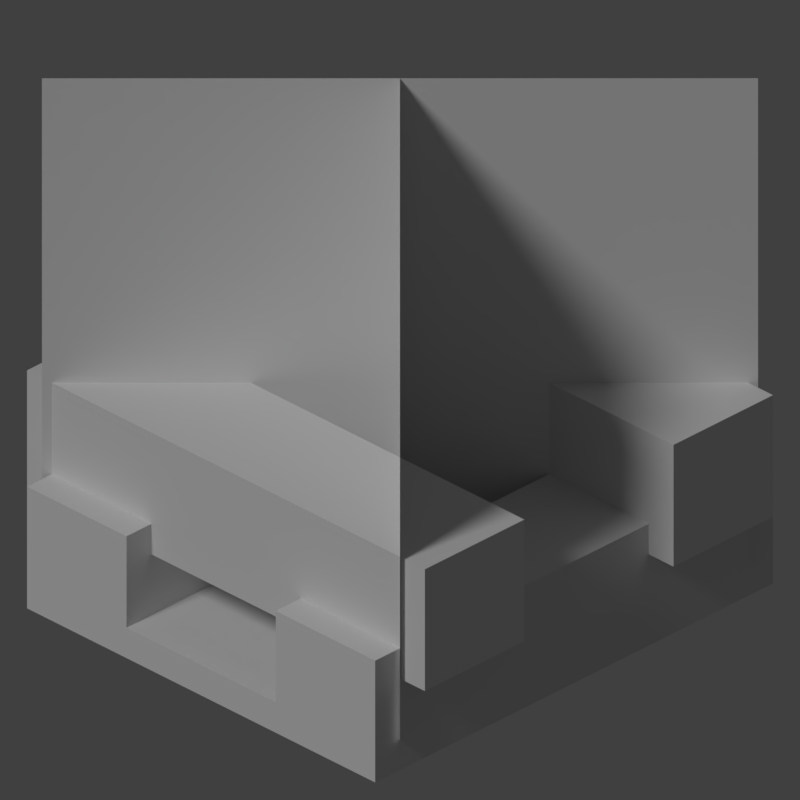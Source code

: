 # Source: campfire.blend  (saved by Blender 2.79.0; exported with 4.5.12 LTS)
import bpy
from mathutils import Matrix  # noqa: F401  (used for matrix-valued properties, if any)

bpy.ops.wm.read_factory_settings(use_empty=True)
scene = bpy.context.scene
scene.name = 'Scene'

# ---- collections
col_collection_1 = bpy.data.collections.new('Collection 1'); scene.collection.children.link(col_collection_1)

# ---- materials (node trees are filled in below, after node groups)
mat_fire = bpy.data.materials.new('fire')
mat_fire.alpha_threshold = 0.0
mat_fire.use_transparent_shadow = False
mat_fire.roughness = 0.5
mat_fire.specular_intensity = 0.0
mat_litlog_em = bpy.data.materials.new('litlog_em')
mat_litlog_em.alpha_threshold = 0.0
mat_litlog_em.use_transparent_shadow = False
mat_litlog_em.roughness = 0.5
mat_litlog_em.specular_intensity = 0.0
mat_litlog = bpy.data.materials.new('litlog')
mat_litlog.alpha_threshold = 0.0
mat_litlog.use_transparent_shadow = False
mat_litlog.roughness = 0.5
mat_litlog.specular_intensity = 0.0
mat_log_em = bpy.data.materials.new('log_em')
mat_log_em.alpha_threshold = 0.0
mat_log_em.use_transparent_shadow = False
mat_log_em.roughness = 0.5
mat_log_em.specular_intensity = 0.0
mat_log = bpy.data.materials.new('log')
mat_log.alpha_threshold = 0.0
mat_log.use_transparent_shadow = False
mat_log.roughness = 0.5
mat_log.specular_intensity = 0.0

# ---- material node trees

# ---- world
world_world = bpy.data.worlds.new('World'); scene.world = world_world
world_world.color = (0.05088, 0.05088, 0.05088)
world_world.use_sun_shadow = False
world_world.sun_shadow_jitter_overblur = 0.0
world_world.cycles.sampling_method = 'MANUAL'

# ---- cameras
cam_camera = bpy.data.cameras.new('Camera')
cam_camera.type = 'ORTHO'
cam_camera.clip_end = 100.0
cam_camera.lens = 35.0
cam_camera.sensor_width = 32.0
cam_camera.sensor_height = 18.0
cam_camera.ortho_scale = 2.812
cam_camera.dof.focus_distance = 0.0
cam_camera.dof.aperture_fstop = 128.0

# ---- lights
light_hemi = bpy.data.lights.new('Hemi', 'SUN')
light_hemi.transmission_factor = 0.0
light_hemi.angle = 0.1993
light_hemi.energy = 1.0
light_hemi.shadow_buffer_clip_start = 0.5
light_hemi.shadow_soft_size = 0.1
light_hemi.shadow_cascade_max_distance = 1000.0

# ---- meshes
me_cube_001 = bpy.data.meshes.new('cube.001')
me_cube_001.from_pydata([(-3.0, -4.0, 8.0), (-3.0, -8.0, 8.0), (-3.0, -4.0, -8.0), (-3.0, -8.0, -8.0), (-7.0, -4.0, -8.0), (-7.0, -8.0, -8.0), (-7.0, -4.0, 8.0), (-7.0, -8.0, 8.0), (8.0, -1.0, 7.0), (8.0, -5.0, 7.0), (8.0, -1.0, 3.0), (8.0, -5.0, 3.0), (-8.0, -1.0, 3.0), (-8.0, -5.0, 3.0), (-8.0, -1.0, 7.0), (-8.0, -5.0, 7.0), (7.0, -4.0, 8.0), (7.0, -8.0, 8.0), (7.0, -4.0, -8.0), (7.0, -8.0, -8.0), (3.0, -4.0, -8.0), (3.0, -8.0, -8.0), (3.0, -4.0, 8.0), (3.0, -8.0, 8.0), (8.0, -1.0, -3.0), (8.0, -5.0, -3.0), (8.0, -1.0, -7.0), (8.0, -5.0, -7.0), (-8.0, -1.0, -7.0), (-8.0, -5.0, -7.0), (-8.0, -1.0, -3.0), (-8.0, -5.0, -3.0), (-3.0, -7.0, -8.0), (-3.0, -7.0, 8.0), (3.0, -7.0, -8.0), (3.0, -7.0, 8.0), (-3.0, -8.0, 8.0), (-3.0, -8.0, -8.0), (3.0, -8.0, 8.0), (3.0, -8.0, -8.0), (7.2, 9.0, -7.2), (7.2, -7.0, -7.2), (-7.2, 9.0, 7.2), (-7.2, -7.0, 7.2), (7.2, 9.0, 7.2), (7.2, -7.0, 7.2), (-7.2, 9.0, -7.2), (-7.2, -7.0, -7.2)], [], [(0, 1, 2), (1, 3, 2), (4, 5, 6), (5, 7, 6), (4, 6, 2), (6, 0, 2), (7, 5, 1), (5, 3, 1), (6, 7, 0), (7, 1, 0), (2, 3, 4), (3, 5, 4), (8, 9, 10), (9, 11, 10), (12, 13, 14), (13, 15, 14), (12, 14, 10), (14, 8, 10), (15, 13, 9), (13, 11, 9), (14, 15, 8), (15, 9, 8), (10, 11, 12), (11, 13, 12), (16, 17, 18), (17, 19, 18), (20, 21, 22), (21, 23, 22), (20, 22, 18), (22, 16, 18), (23, 21, 17), (21, 19, 17), (22, 23, 16), (23, 17, 16), (18, 19, 20), (19, 21, 20), (24, 25, 26), (25, 27, 26), (28, 29, 30), (29, 31, 30), (28, 30, 26), (30, 24, 26), (31, 29, 25), (29, 27, 25), (30, 31, 24), (31, 25, 24), (26, 27, 28), (27, 29, 28), (32, 33, 34), (33, 35, 34), (36, 37, 38), (37, 39, 38), (33, 36, 35), (36, 38, 35), (34, 39, 32), (39, 37, 32), (40, 41, 42), (41, 43, 42), (44, 45, 46), (45, 47, 46)])
me_cube_001.polygons.foreach_set('use_smooth', [True] * 60)
me_cube_001.polygons.foreach_set('material_index', [2, 2, 4, 4, 3, 3, 4, 4, 4, 4, 4, 4, 4, 4, 4, 4, 3, 3, 2, 2, 2, 2, 2, 2, 4, 4, 2, 2, 3, 3, 4, 4, 4, 4, 4, 4, 4, 4, 4, 4, 3, 3, 2, 2, 2, 2, 2, 2, 1, 1, 4, 4, 4, 4, 4, 4, 0, 0, 0, 0])
_k = set([(0, 1), (0, 2), (0, 6), (1, 3), (1, 7), (2, 3), (2, 4), (3, 5), (4, 5), (4, 6), (5, 7), (6, 7), (8, 9), (8, 10), (8, 14), (9, 11), (9, 15), (10, 11), (10, 12), (11, 13), (12, 13), (12, 14), (13, 15), (14, 15), (16, 17), (16, 18), (16, 22), (17, 19), (17, 23), (18, 19), (18, 20), (19, 21), (20, 21), (20, 22), (21, 23), (22, 23), (24, 25), (24, 26), (24, 30), (25, 27), (25, 31), (26, 27), (26, 28), (27, 29), (28, 29), (28, 30), (29, 31), (30, 31), (32, 34), (32, 39), (33, 34), (33, 35), (35, 36), (36, 38), (37, 38), (37, 39)])
me_cube_001.attributes.new('sharp_edge', 'BOOLEAN', 'EDGE').data.foreach_set('value', [ (min(e.vertices), max(e.vertices)) in _k for e in me_cube_001.edges])
_uv = me_cube_001.uv_layers.new(name='UVMap')
_uv.uv.foreach_set('vector', [0.0, 0.9375, 0.0, 0.6875, 1.0, 0.9375, 0.0, 0.6875, 1.0, 0.6875, 1.0, 0.9375, 1.0, 1.0, 1.0, 0.75, 0.0, 1.0, 1.0, 0.75, 0.0, 0.75, 0.0, 1.0, 0.0, 0.75, 1.0, 0.75, 0.0, 1.0, 1.0, 0.75, 1.0, 1.0, 0.0, 1.0, 0.0, 0.75, 1.0, 0.75, 0.0, 1.0, 1.0, 0.75, 1.0, 1.0, 0.0, 1.0, 0.0, 0.75, 0.0, 0.5, 0.25, 0.75, 0.0, 0.5, 0.25, 0.5, 0.25, 0.75, 0.0, 0.75, 0.0, 0.5, 0.25, 0.75, 0.0, 0.5, 0.25, 0.5, 0.25, 0.75, 0.0, 0.75, 0.0, 0.5, 0.25, 0.75, 0.0, 0.5, 0.25, 0.5, 0.25, 0.75, 0.0, 0.75, 0.0, 0.5, 0.25, 0.75, 0.0, 0.5, 0.25, 0.5, 0.25, 0.75, 1.0, 0.75, 1.0, 1.0, 0.0, 0.75, 1.0, 1.0, 0.0, 1.0, 0.0, 0.75, 0.0, 0.75, 0.0, 0.5, 1.0, 0.75, 0.0, 0.5, 1.0, 0.5, 1.0, 0.75, 0.0, 1.0, 0.0, 0.75, 1.0, 1.0, 0.0, 0.75, 1.0, 0.75, 1.0, 1.0, 1.0, 1.0, 1.0, 0.75, 0.0, 1.0, 1.0, 0.75, 0.0, 0.75, 0.0, 1.0, 0.0, 1.0, 0.0, 0.75, 1.0, 1.0, 0.0, 0.75, 1.0, 0.75, 1.0, 1.0, 1.0, 0.9375, 1.0, 0.6875, 0.0, 0.9375, 1.0, 0.6875, 0.0, 0.6875, 0.0, 0.9375, 0.0, 0.75, 1.0, 0.75, 0.0, 1.0, 1.0, 0.75, 1.0, 1.0, 0.0, 1.0, 0.0, 0.75, 1.0, 0.75, 0.0, 1.0, 1.0, 0.75, 1.0, 1.0, 0.0, 1.0, 0.0, 0.75, 0.0, 0.5, 0.25, 0.75, 0.0, 0.5, 0.25, 0.5, 0.25, 0.75, 0.0, 0.75, 0.0, 0.5, 0.25, 0.75, 0.0, 0.5, 0.25, 0.5, 0.25, 0.75, 0.0, 0.75, 0.0, 0.5, 0.25, 0.75, 0.0, 0.5, 0.25, 0.5, 0.25, 0.75, 0.0, 0.75, 0.0, 0.5, 0.25, 0.75, 0.0, 0.5, 0.25, 0.5, 0.25, 0.75, 1.0, 0.75, 1.0, 1.0, 0.0, 0.75, 1.0, 1.0, 0.0, 1.0, 0.0, 0.75, 0.0, 0.75, 0.0, 0.5, 1.0, 0.75, 0.0, 0.5, 1.0, 0.5, 1.0, 0.75, 1.0, 1.0, 1.0, 0.75, 0.0, 1.0, 1.0, 0.75, 0.0, 0.75, 0.0, 1.0, 0.0, 1.0, 0.0, 0.75, 1.0, 1.0, 0.0, 0.75, 1.0, 0.75, 1.0, 1.0, 0.0, 0.125, 1.0, 0.125, 0.0, 0.5, 1.0, 0.125, 1.0, 0.5, 0.0, 0.5, 0.0, 0.125, 1.0, 0.125, 0.0, 0.5, 1.0, 0.125, 1.0, 0.5, 0.0, 0.5, 0.625, 0.0625, 0.625, 0.0, 1.0, 0.0625, 0.625, 0.0, 1.0, 0.0, 1.0, 0.0625, 0.0, 0.0625, 0.0, 0.0, 0.375, 0.0625, 0.0, 0.0, 0.375, 0.0, 0.375, 0.0625, 1.0, 1.0, 1.0, 0.0, 0.0, 1.0, 1.0, 0.0, 0.0, 0.0, 0.0, 1.0, 1.0, 1.0, 1.0, 0.0, 0.0, 1.0, 1.0, 0.0, 0.0, 0.0, 0.0, 1.0])
me_cube_001.materials.append(mat_fire)
me_cube_001.materials.append(mat_litlog_em)
me_cube_001.materials.append(mat_litlog)
me_cube_001.materials.append(mat_log_em)
me_cube_001.materials.append(mat_log)
me_cube_001.use_remesh_preserve_volume = False
me_cube_001.use_remesh_preserve_attributes = False
me_cube_001.use_mirror_vertex_groups = False
me_cube_001.update()
me_cube_001.normals_split_custom_set([tuple(v) for v in zip(*[iter([1.0, 0.0, 0.0, 1.0, 0.0, 0.0, 1.0, 0.0, 0.0, 1.0, 0.0, 0.0, 1.0, 0.0, 0.0, 1.0, 0.0, 0.0, -1.0, 0.0, 0.0, -1.0, 0.0, 0.0, -1.0, 0.0, 0.0, -1.0, 0.0, 0.0, -1.0, 0.0, 0.0, -1.0, 0.0, 0.0, 0.0, 1.0, 0.0, 0.0, 1.0, 0.0, 0.0, 1.0, 0.0, 0.0, 1.0, 0.0, 0.0, 1.0, 0.0, 0.0, 1.0, 0.0, 0.0, -1.0, 0.0, 0.0, -1.0, 0.0, 0.0, -1.0, 0.0, 0.0, -1.0, 0.0, 0.0, -1.0, 0.0, 0.0, -1.0, 0.0, 0.0, 0.0, 1.0, 0.0, 0.0, 1.0, 0.0, 0.0, 1.0, 0.0, 0.0, 1.0, 0.0, 0.0, 1.0, 0.0, 0.0, 1.0, 0.0, 0.0, -1.0, 0.0, 0.0, -1.0, 0.0, 0.0, -1.0, 0.0, 0.0, -1.0, 0.0, 0.0, -1.0, 0.0, 0.0, -1.0, 1.0, 0.0, 0.0, 1.0, 0.0, 0.0, 1.0, 0.0, 0.0, 1.0, 0.0, 0.0, 1.0, 0.0, 0.0, 1.0, 0.0, 0.0, -1.0, 0.0, 0.0, -1.0, 0.0, 0.0, -1.0, 0.0, 0.0, -1.0, 0.0, 0.0, -1.0, 0.0, 0.0, -1.0, 0.0, 0.0, 0.0, 1.0, 0.0, 0.0, 1.0, 0.0, 0.0, 1.0, 0.0, 0.0, 1.0, 0.0, 0.0, 1.0, 0.0, 0.0, 1.0, 0.0, 0.0, -1.0, 0.0, 0.0, -1.0, 0.0, 0.0, -1.0, 0.0, 0.0, -1.0, 0.0, 0.0, -1.0, 0.0, 0.0, -1.0, 0.0, 0.0, 0.0, 1.0, 0.0, 0.0, 1.0, 0.0, 0.0, 1.0, 0.0, 0.0, 1.0, 0.0, 0.0, 1.0, 0.0, 0.0, 1.0, 0.0, 0.0, -1.0, 0.0, 0.0, -1.0, 0.0, 0.0, -1.0, 0.0, 0.0, -1.0, 0.0, 0.0, -1.0, 0.0, 0.0, -1.0, 1.0, 0.0, 0.0, 1.0, 0.0, 0.0, 1.0, 0.0, 0.0, 1.0, 0.0, 0.0, 1.0, 0.0, 0.0, 1.0, 0.0, 0.0, -1.0, 0.0, 0.0, -1.0, 0.0, 0.0, -1.0, 0.0, 0.0, -1.0, 0.0, 0.0, -1.0, 0.0, 0.0, -1.0, 0.0, 0.0, 0.0, 1.0, 0.0, 0.0, 1.0, 0.0, 0.0, 1.0, 0.0, 0.0, 1.0, 0.0, 0.0, 1.0, 0.0, 0.0, 1.0, 0.0, 0.0, -1.0, 0.0, 0.0, -1.0, 0.0, 0.0, -1.0, 0.0, 0.0, -1.0, 0.0, 0.0, -1.0, 0.0, 0.0, -1.0, 0.0, 0.0, 0.0, 1.0, 0.0, 0.0, 1.0, 0.0, 0.0, 1.0, 0.0, 0.0, 1.0, 0.0, 0.0, 1.0, 0.0, 0.0, 1.0, 0.0, 0.0, -1.0, 0.0, 0.0, -1.0, 0.0, 0.0, -1.0, 0.0, 0.0, -1.0, 0.0, 0.0, -1.0, 0.0, 0.0, -1.0, 1.0, 0.0, 0.0, 1.0, 0.0, 0.0, 1.0, 0.0, 0.0, 1.0, 0.0, 0.0, 1.0, 0.0, 0.0, 1.0, 0.0, 0.0, -1.0, 0.0, 0.0, -1.0, 0.0, 0.0, -1.0, 0.0, 0.0, -1.0, 0.0, 0.0, -1.0, 0.0, 0.0, -1.0, 0.0, 0.0, 0.0, 1.0, 0.0, 0.0, 1.0, 0.0, 0.0, 1.0, 0.0, 0.0, 1.0, 0.0, 0.0, 1.0, 0.0, 0.0, 1.0, 0.0, 0.0, -1.0, 0.0, 0.0, -1.0, 0.0, 0.0, -1.0, 0.0, 0.0, -1.0, 0.0, 0.0, -1.0, 0.0, 0.0, -1.0, 0.0, 0.0, 0.0, 1.0, 0.0, 0.0, 1.0, 0.0, 0.0, 1.0, 0.0, 0.0, 1.0, 0.0, 0.0, 1.0, 0.0, 0.0, 1.0, 0.0, 0.0, -1.0, 0.0, 0.0, -1.0, 0.0, 0.0, -1.0, 0.0, 0.0, -1.0, 0.0, 0.0, -1.0, 0.0, 0.0, -1.0, 0.0, 1.0, 0.0, 0.0, 1.0, 0.0, 0.0, 1.0, 0.0, 0.0, 1.0, 0.0, 0.0, 1.0, 0.0, 0.0, 1.0, 0.0, 0.0, -1.0, 0.0, 0.0, -1.0, 0.0, 0.0, -1.0, 0.0, 0.0, -1.0, 0.0, 0.0, -1.0, 0.0, 0.0, -1.0, 0.0, 0.0, 0.0, 1.0, 0.0, 0.0, 1.0, 0.0, 0.0, 1.0, 0.0, 0.0, 1.0, 0.0, 0.0, 1.0, 0.0, 0.0, 1.0, 0.0, 0.0, -1.0, 0.0, 0.0, -1.0, 0.0, 0.0, -1.0, 0.0, 0.0, -1.0, 0.0, 0.0, -1.0, 0.0, 0.0, -1.0, -0.7071, 0.0, -0.7071, -0.7071, 0.0, -0.7071, -0.7071, 0.0, -0.7071, -0.7071, 0.0, -0.7071, -0.7071, 0.0, -0.7071, -0.7071, 0.0, -0.7071, 0.7071, 0.0, -0.7071, 0.7071, 0.0, -0.7071, 0.7071, 0.0, -0.7071, 0.7071, 0.0, -0.7071, 0.7071, 0.0, -0.7071, 0.7071, 0.0, -0.7071])] * 3)])

# ---- objects
ob_campfire = bpy.data.objects.new('campfire', me_cube_001)
ob_hemi = bpy.data.objects.new('Hemi', light_hemi)
ob_camera = bpy.data.objects.new('Camera', cam_camera)

# ---- transforms, parenting, visibility, modifiers, constraints
ob_campfire.location = (0.0, 0.0, 1.003)
ob_campfire.rotation_euler = (1.571, -0.0, 0.0)
ob_campfire.scale = (0.1236, 0.1236, 0.1236)
ob_campfire.lineart.crease_threshold = 0.0
ob_hemi.location = (-0.6379, -1.506, 0.0)
ob_hemi.rotation_euler = (0.8069, -0.0, 0.0)
ob_hemi.lineart.crease_threshold = 0.0
ob_camera.location = (4.299, -4.299, 4.321)
ob_camera.rotation_euler = (1.047, 0.0, 0.7854)
ob_camera.lock_rotations_4d = False
ob_camera.empty_display_type = 'ARROWS'
ob_camera.color = (0.0, 0.0, 0.0, 0.0)
ob_camera.display_type = 'WIRE'
ob_camera.lineart.crease_threshold = 0.0

# ---- collection membership
col_collection_1.objects.link(ob_campfire)
col_collection_1.objects.link(ob_hemi)
col_collection_1.objects.link(ob_camera)

# ---- scene / render settings (as saved in the file)
scene.camera = ob_camera
scene.frame_start = 1; scene.frame_end = 1; scene.frame_set(1)
scene.render.engine = 'BLENDER_EEVEE_NEXT'
scene.render.image_settings.color_depth = '16'
scene.render.image_settings.compression = 100
scene.render.resolution_x = 300
scene.render.resolution_y = 300
scene.render.dither_intensity = 0.0
scene.render.film_transparent = True
scene.cycles.use_denoising = False
scene.cycles.samples = 128
scene.cycles.sampling_pattern = 'TABULATED_SOBOL'
scene.cycles.use_adaptive_sampling = False
scene.cycles.use_light_tree = False
scene.cycles.blur_glossy = 0.0
scene.cycles.sample_clamp_indirect = 0.0
scene.view_settings.view_transform = 'Standard'
bpy.context.view_layer.update()

